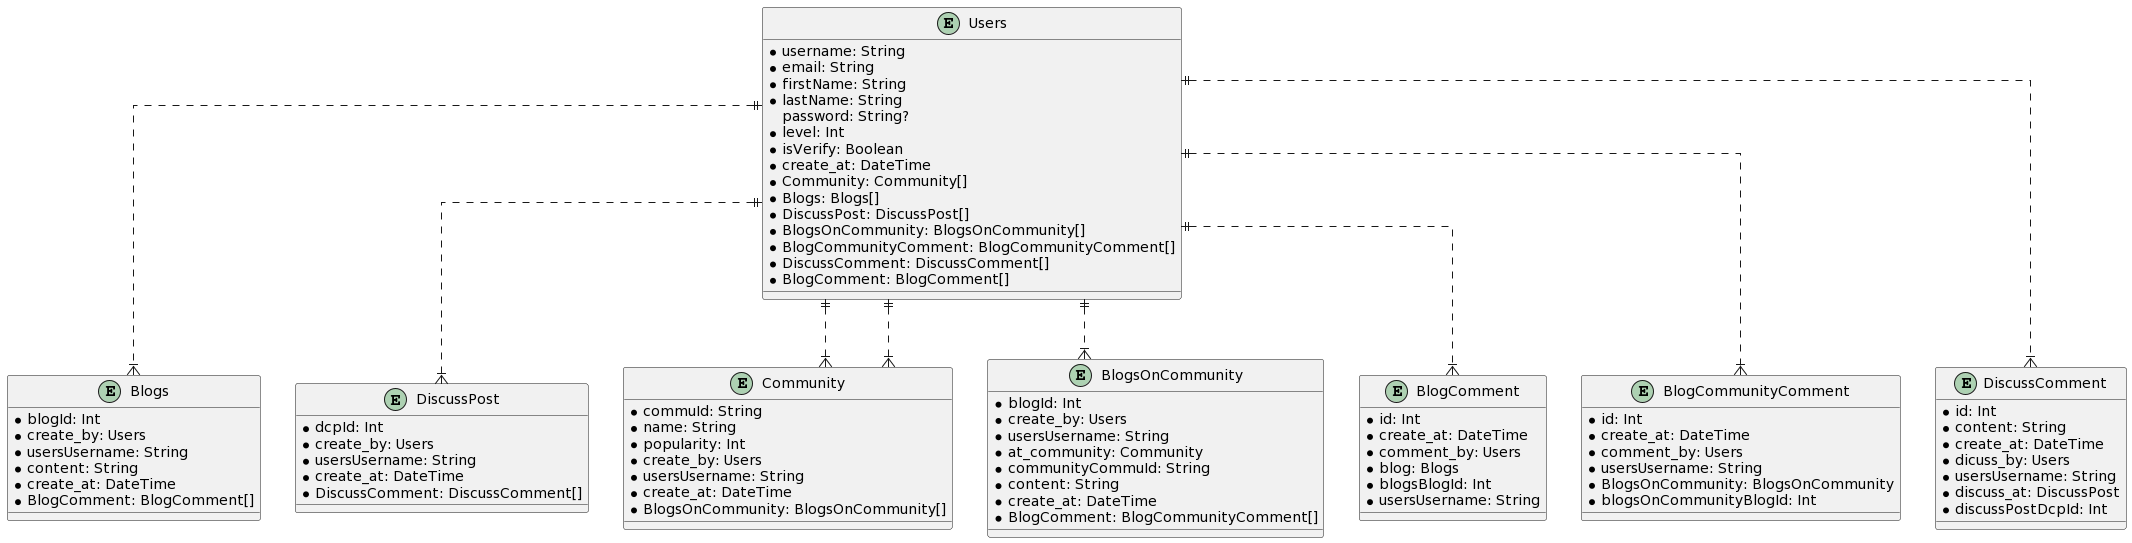

The diagram above was rendered by PlantUML. Its source (embedded in the PNG):
@startuml
skinparam linetype ortho

entity Users {
  * username: String
  * email: String
  * firstName: String
  * lastName: String
  password: String?
  * level: Int
  * isVerify: Boolean
  * create_at: DateTime
  * Community: Community[]
  * Blogs: Blogs[]
  * DiscussPost: DiscussPost[]
  * BlogsOnCommunity: BlogsOnCommunity[]
  * BlogCommunityComment: BlogCommunityComment[]
  * DiscussComment: DiscussComment[]
  * BlogComment: BlogComment[]
}

entity Blogs {
  * blogId: Int
  * create_by: Users
  * usersUsername: String
  * content: String
  * create_at: DateTime
  * BlogComment: BlogComment[]
}

entity DiscussPost {
  * dcpId: Int
  * create_by: Users
  * usersUsername: String
  * create_at: DateTime
  * DiscussComment: DiscussComment[]
}

entity Community {
  * commuId: String
  * name: String
  * popularity: Int
  * create_by: Users
  * usersUsername: String
  * create_at: DateTime
  * BlogsOnCommunity: BlogsOnCommunity[]
}

entity BlogsOnCommunity {
  * blogId: Int
  * create_by: Users
  * usersUsername: String
  * at_community: Community
  * communityCommuId: String
  * content: String
  * create_at: DateTime
  * BlogComment: BlogCommunityComment[]
}

entity BlogComment {
  * id: Int
  * create_at: DateTime
  * comment_by: Users
  * blog: Blogs
  * blogsBlogId: Int
  * usersUsername: String
}

entity BlogCommunityComment {
  * id: Int
  * create_at: DateTime
  * comment_by: Users
  * usersUsername: String
  * BlogsOnCommunity: BlogsOnCommunity
  * blogsOnCommunityBlogId: Int
}

entity DiscussComment {
  * id: Int
  * content: String
  * create_at: DateTime
  * dicuss_by: Users
  * usersUsername: String
  * discuss_at: DiscussPost
  * discussPostDcpId: Int
}

Users ||..|{ Community
Users ||..|{ Blogs
Users ||..|{ DiscussPost
Users ||..|{ Community
Users ||..|{ BlogsOnCommunity
Users ||..|{ BlogComment
Users ||..|{ BlogCommunityComment
Users ||..|{ DiscussComment
@enduml